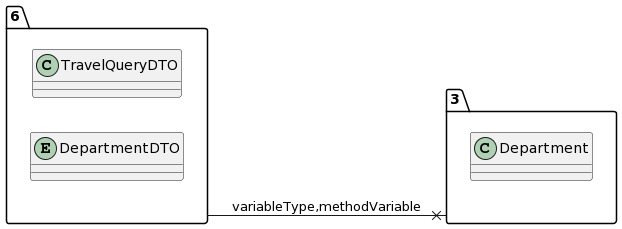

The diagram above was rendered by PlantUML. Its source (embedded in the PNG):
@startuml
allow_mixing
left to right direction
package "6"{
class TravelQueryDTO
entity DepartmentDTO

}
package "3"{
class Department

}
"6" --x "3":variableType,methodVariable
@enduml